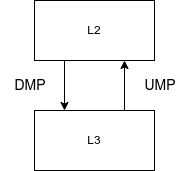

The diagram above was exported from draw.io. Its source (the exported page's mxGraphModel, read from the mxfile embedded in the PNG):
<mxGraphModel dx="1422" dy="773" grid="1" gridSize="10" guides="1" tooltips="1" connect="1" arrows="1" fold="1" page="1" pageScale="1" pageWidth="827" pageHeight="1169" math="0" shadow="0">
  <root>
    <mxCell id="0" />
    <mxCell id="1" parent="0" />
    <mxCell id="bx0SZWndC9MKftUOtz-u-3" style="edgeStyle=none;rounded=0;orthogonalLoop=1;jettySize=auto;html=1;entryX=0.25;entryY=0;entryDx=0;entryDy=0;exitX=0.25;exitY=1;exitDx=0;exitDy=0;" edge="1" parent="1" source="bx0SZWndC9MKftUOtz-u-1" target="bx0SZWndC9MKftUOtz-u-2">
      <mxGeometry relative="1" as="geometry" />
    </mxCell>
    <mxCell id="bx0SZWndC9MKftUOtz-u-1" value="L2" style="rounded=0;whiteSpace=wrap;html=1;" vertex="1" parent="1">
      <mxGeometry x="354" y="120" width="120" height="60" as="geometry" />
    </mxCell>
    <mxCell id="bx0SZWndC9MKftUOtz-u-4" style="edgeStyle=none;rounded=0;orthogonalLoop=1;jettySize=auto;html=1;entryX=0.75;entryY=1;entryDx=0;entryDy=0;exitX=0.75;exitY=0;exitDx=0;exitDy=0;" edge="1" parent="1" source="bx0SZWndC9MKftUOtz-u-2" target="bx0SZWndC9MKftUOtz-u-1">
      <mxGeometry relative="1" as="geometry" />
    </mxCell>
    <mxCell id="bx0SZWndC9MKftUOtz-u-2" value="L3" style="rounded=0;whiteSpace=wrap;html=1;" vertex="1" parent="1">
      <mxGeometry x="354" y="230" width="120" height="60" as="geometry" />
    </mxCell>
    <mxCell id="bx0SZWndC9MKftUOtz-u-5" value="&lt;font style=&quot;font-size: 14px;&quot;&gt;DMP&lt;/font&gt;" style="text;html=1;strokeColor=none;fillColor=none;align=center;verticalAlign=middle;whiteSpace=wrap;rounded=0;" vertex="1" parent="1">
      <mxGeometry x="320" y="190" width="60" height="30" as="geometry" />
    </mxCell>
    <mxCell id="bx0SZWndC9MKftUOtz-u-6" value="&lt;font style=&quot;font-size: 14px;&quot;&gt;UMP&lt;/font&gt;" style="text;html=1;strokeColor=none;fillColor=none;align=center;verticalAlign=middle;whiteSpace=wrap;rounded=0;" vertex="1" parent="1">
      <mxGeometry x="450" y="190" width="60" height="30" as="geometry" />
    </mxCell>
  </root>
</mxGraphModel>